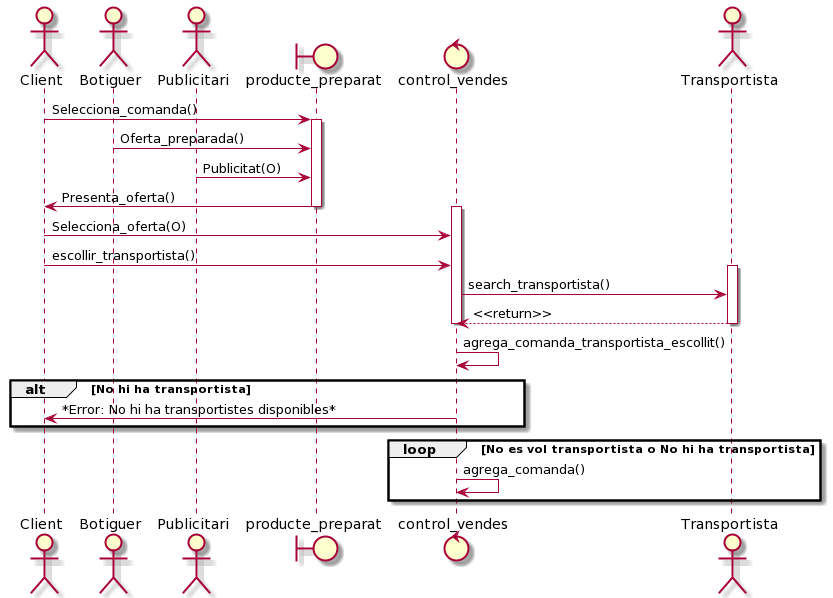

The diagram above was rendered by PlantUML. Its source (embedded in the PNG):
@startuml
actor Client 
actor Botiguer
actor Publicitari
boundary producte_preparat  
control control_vendes 
actor Transportista 
Client -> producte_preparat : Selecciona_comanda()
activate producte_preparat

Botiguer -> producte_preparat: Oferta_preparada()
Publicitari -> producte_preparat : Publicitat(O)
producte_preparat -> Client : Presenta_oferta()
deactivate producte_preparat
activate control_vendes

Client -> control_vendes : Selecciona_oferta(O)
Client -> control_vendes : escollir_transportista()

activate Transportista
control_vendes -> Transportista : search_transportista()

Transportista --> control_vendes : <<return>>
deactivate Transportista
deactivate control_vendes


control_vendes -> control_vendes : agrega_comanda_transportista_escollit()
alt No hi ha transportista
   control_vendes -> Client : *Error: No hi ha transportistes disponibles*
end
loop No es vol transportista o No hi ha transportista
   control_vendes -> control_vendes : agrega_comanda()
end
@enduml